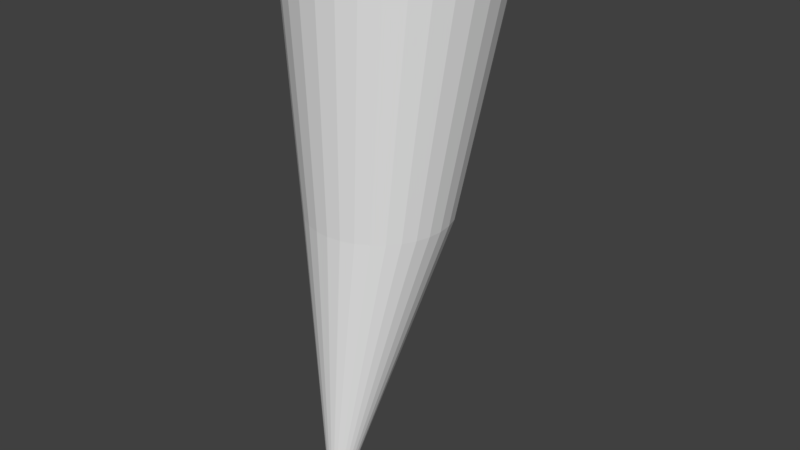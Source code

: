 # Source: sconce01.blend  (saved by Blender 2.77.0; exported with 4.5.12 LTS)
import bpy
from mathutils import Matrix  # noqa: F401  (used for matrix-valued properties, if any)

bpy.ops.wm.read_factory_settings(use_empty=True)
scene = bpy.context.scene
scene.name = 'Scene'

# ---- collections
col_collection_1 = bpy.data.collections.new('Collection 1'); scene.collection.children.link(col_collection_1)

# ---- world
world_world = bpy.data.worlds.new('World'); scene.world = world_world
world_world.color = (0.05088, 0.05088, 0.05088)
world_world.use_sun_shadow = False
world_world.sun_shadow_jitter_overblur = 0.0
world_world.cycles.sampling_method = 'MANUAL'

# ---- meshes
me_cone = bpy.data.meshes.new('Cone')
me_cone.from_pydata([(9.615e-08, 0.1318, 0.0003977), (0.02849, 0.129, 0.0003977), (0.05588, 0.1207, 0.0003977), (0.08112, 0.1072, 0.0003977), (0.1032, 0.08904, 0.0003977), (0.1214, 0.06691, 0.0003977), (0.1349, 0.04167, 0.0003977), (0.1432, 0.01428, 0.0003977), (0.146, -0.0142, 0.0003977), (8.759e-08, 0.144, 0.6511), (0.1432, -0.04269, 0.0003977), (0.1349, -0.07008, 0.0003977), (0.1214, -0.09532, 0.0003977), (0.1032, -0.1175, 0.0003977), (0.08112, -0.1356, 0.0003977), (0.05588, -0.1491, 0.0003977), (0.02849, -0.1574, 0.0003977), (4.857e-08, -0.1602, 0.0003977), (-0.02849, -0.1574, 0.0003977), (-0.05588, -0.1491, 0.0003977), (-0.08112, -0.1356, 0.0003977), (-0.1032, -0.1175, 0.0003977), (-0.1214, -0.09532, 0.0003977), (-0.1349, -0.07008, 0.0003977), (-0.1432, -0.04269, 0.0003977), (-0.146, -0.0142, 0.0003977), (-0.1432, 0.01428, 0.0003977), (-0.1349, 0.04167, 0.0003977), (-0.1214, 0.06691, 0.0003977), (-0.1032, 0.08904, 0.0003977), (-0.08112, 0.1072, 0.0003977), (-0.05588, 0.1207, 0.0003977), (-0.02849, 0.129, 0.0003977), (8.173e-08, 0.1443, -0.5368), (0.04255, 0.1401, -0.5368), (0.08346, 0.1277, -0.5368), (0.1212, 0.1075, -0.5368), (0.1542, 0.08038, -0.5368), (0.1813, 0.04733, -0.5368), (0.2015, 0.009626, -0.5368), (0.2139, -0.03129, -0.5368), (0.2181, -0.07384, -0.5368), (0.2139, -0.1164, -0.5368), (0.2015, -0.1573, -0.5368), (0.1813, -0.195, -0.5368), (0.1542, -0.2281, -0.5368), (0.1212, -0.2552, -0.5368), (0.08346, -0.2753, -0.5368), (0.04255, -0.2877, -0.5368), (1.067e-08, -0.2919, -0.5368), (-0.04255, -0.2877, -0.5368), (-0.08346, -0.2753, -0.5368), (-0.1212, -0.2552, -0.5368), (-0.1542, -0.2281, -0.5368), (-0.1813, -0.195, -0.5368), (-0.2015, -0.1573, -0.5368), (-0.2139, -0.1164, -0.5368), (-0.2181, -0.07384, -0.5368), (-0.2139, -0.03129, -0.5368), (-0.2015, 0.009626, -0.5368), (-0.1813, 0.04733, -0.5368), (-0.1542, 0.08038, -0.5368), (-0.1212, 0.1075, -0.5368), (-0.08346, 0.1277, -0.5368), (-0.04255, 0.1401, -0.5368)], [], [(0, 9, 1), (1, 9, 2), (2, 9, 3), (3, 9, 4), (4, 9, 5), (5, 9, 6), (6, 9, 7), (7, 9, 8), (8, 9, 10), (10, 9, 11), (11, 9, 12), (12, 9, 13), (13, 9, 14), (14, 9, 15), (15, 9, 16), (16, 9, 17), (17, 9, 18), (18, 9, 19), (19, 9, 20), (20, 9, 21), (21, 9, 22), (22, 9, 23), (23, 9, 24), (24, 9, 25), (25, 9, 26), (26, 9, 27), (27, 9, 28), (28, 9, 29), (29, 9, 30), (30, 9, 31), (31, 9, 32), (32, 9, 0), (12, 13, 45, 44), (33, 34, 35, 36, 37, 38, 39, 40, 41, 42, 43, 44, 45, 46, 47, 48, 49, 50, 51, 52, 53, 54, 55, 56, 57, 58, 59, 60, 61, 62, 63, 64), (5, 6, 39, 38), (19, 20, 52, 51), (26, 27, 59, 58), (13, 14, 46, 45), (6, 7, 40, 39), (20, 21, 53, 52), (0, 1, 34, 33), (27, 28, 60, 59), (14, 15, 47, 46), (7, 8, 41, 40), (21, 22, 54, 53), (28, 29, 61, 60), (1, 2, 35, 34), (15, 16, 48, 47), (22, 23, 55, 54), (29, 30, 62, 61), (8, 10, 42, 41), (2, 3, 36, 35), (16, 17, 49, 48), (23, 24, 56, 55), (30, 31, 63, 62), (10, 11, 43, 42), (3, 4, 37, 36), (17, 18, 50, 49), (24, 25, 57, 56), (31, 32, 64, 63), (11, 12, 44, 43), (4, 5, 38, 37), (18, 19, 51, 50), (32, 0, 33, 64), (25, 26, 58, 57)])
me_cone.use_remesh_preserve_volume = False
me_cone.use_remesh_preserve_attributes = False
me_cone.use_mirror_vertex_groups = False
me_cone.update()

# ---- objects
ob_cone = bpy.data.objects.new('Cone', me_cone)

# ---- transforms, parenting, visibility, modifiers, constraints
ob_cone.location = (0.0, 0.0, 0.0)
ob_cone.rotation_euler = (3.142, 0.0, 0.0)
ob_cone.lineart.crease_threshold = 0.0

# ---- collection membership
col_collection_1.objects.link(ob_cone)

# ---- scene / render settings (as saved in the file)
scene.frame_start = 1; scene.frame_end = 250; scene.frame_set(1)
scene.render.engine = 'BLENDER_EEVEE_NEXT'
scene.render.resolution_percentage = 50
scene.render.dither_intensity = 0.0
scene.cycles.use_denoising = False
scene.cycles.samples = 128
scene.cycles.sampling_pattern = 'TABULATED_SOBOL'
scene.cycles.light_sampling_threshold = 0.0
scene.cycles.use_adaptive_sampling = False
scene.cycles.use_light_tree = False
scene.cycles.blur_glossy = 0.0
scene.cycles.sample_clamp_indirect = 0.0
scene.view_settings.view_transform = 'Standard'
bpy.context.view_layer.update()

# ---- added for rendering (the .blend has no active camera and no usable light): camera, sun
cam_auto = bpy.data.cameras.new('AutoCamera')
cam_auto.lens = 50.0
cam_auto.sensor_width = 36.0
cam_auto.clip_end = 1000.0
ob_auto_camera = bpy.data.objects.new('AutoCamera', cam_auto)
scene.collection.objects.link(ob_auto_camera)
ob_auto_camera.location = (1.23847, -1.41233, 0.933603)
ob_auto_camera.rotation_euler = (1.09748, -7.21219e-08, 0.694738)
scene.camera = ob_auto_camera
light_auto_sun = bpy.data.lights.new('AutoSun', 'SUN')
light_auto_sun.energy = 3.0
light_auto_sun.angle = 0.0523599
ob_auto_sun = bpy.data.objects.new('AutoSun', light_auto_sun)
scene.collection.objects.link(ob_auto_sun)
ob_auto_sun.rotation_euler = (0.872665, 0.174533, 0.523599)
bpy.context.view_layer.update()
